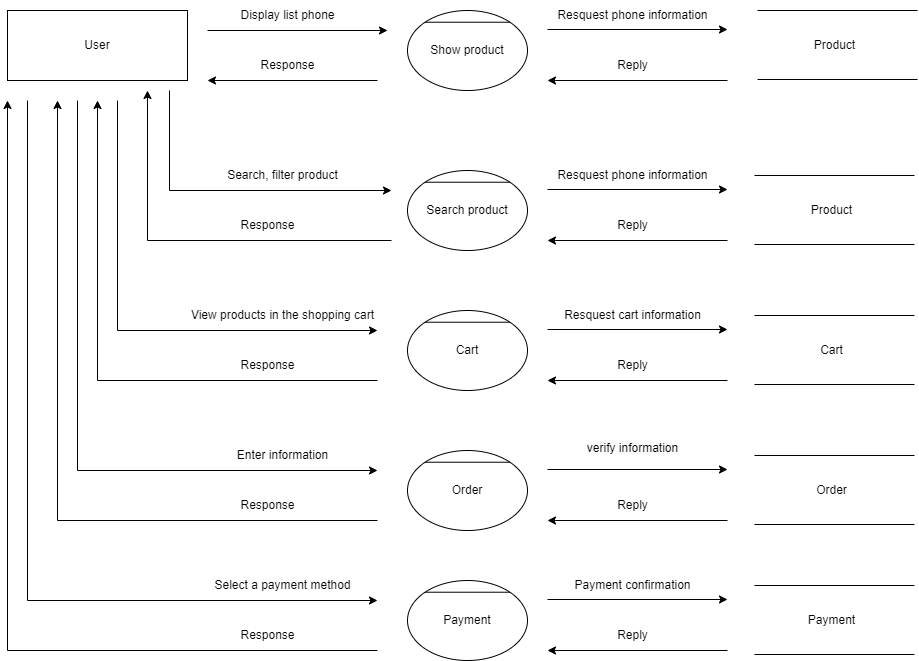

The diagram above was exported from draw.io. Its source (the exported page's mxGraphModel, read from the mxfile embedded in the PNG):
<mxGraphModel dx="1050" dy="549" grid="1" gridSize="10" guides="1" tooltips="1" connect="1" arrows="1" fold="1" page="1" pageScale="1" pageWidth="827" pageHeight="1169" math="0" shadow="0">
  <root>
    <mxCell id="0" />
    <mxCell id="1" parent="0" />
    <mxCell id="YdKeva5Hdzm8kdGaBUfP-1" value="User" style="rounded=0;whiteSpace=wrap;html=1;" parent="1" vertex="1">
      <mxGeometry x="30" y="130" width="180" height="70" as="geometry" />
    </mxCell>
    <mxCell id="YdKeva5Hdzm8kdGaBUfP-2" value="Show product" style="ellipse;whiteSpace=wrap;html=1;" parent="1" vertex="1">
      <mxGeometry x="430" y="130" width="120" height="80" as="geometry" />
    </mxCell>
    <mxCell id="YdKeva5Hdzm8kdGaBUfP-3" value="" style="endArrow=classic;html=1;rounded=0;" parent="1" edge="1">
      <mxGeometry width="50" height="50" relative="1" as="geometry">
        <mxPoint x="230" y="150" as="sourcePoint" />
        <mxPoint x="410" y="150" as="targetPoint" />
      </mxGeometry>
    </mxCell>
    <mxCell id="YdKeva5Hdzm8kdGaBUfP-4" value="" style="endArrow=classic;html=1;rounded=0;" parent="1" edge="1">
      <mxGeometry width="50" height="50" relative="1" as="geometry">
        <mxPoint x="400" y="200" as="sourcePoint" />
        <mxPoint x="230" y="200" as="targetPoint" />
      </mxGeometry>
    </mxCell>
    <mxCell id="YdKeva5Hdzm8kdGaBUfP-5" value="Display list phone" style="text;html=1;align=center;verticalAlign=middle;resizable=0;points=[];autosize=1;strokeColor=none;fillColor=none;" parent="1" vertex="1">
      <mxGeometry x="250" y="120" width="120" height="30" as="geometry" />
    </mxCell>
    <mxCell id="YdKeva5Hdzm8kdGaBUfP-6" value="Response" style="text;html=1;align=center;verticalAlign=middle;resizable=0;points=[];autosize=1;strokeColor=none;fillColor=none;" parent="1" vertex="1">
      <mxGeometry x="270" y="170" width="80" height="30" as="geometry" />
    </mxCell>
    <mxCell id="YdKeva5Hdzm8kdGaBUfP-7" value="" style="endArrow=none;html=1;rounded=0;" parent="1" edge="1">
      <mxGeometry width="50" height="50" relative="1" as="geometry">
        <mxPoint x="780" y="130" as="sourcePoint" />
        <mxPoint x="940" y="130" as="targetPoint" />
      </mxGeometry>
    </mxCell>
    <mxCell id="YdKeva5Hdzm8kdGaBUfP-8" value="" style="endArrow=none;html=1;rounded=0;" parent="1" edge="1">
      <mxGeometry width="50" height="50" relative="1" as="geometry">
        <mxPoint x="780" y="199" as="sourcePoint" />
        <mxPoint x="940" y="199" as="targetPoint" />
      </mxGeometry>
    </mxCell>
    <mxCell id="YdKeva5Hdzm8kdGaBUfP-9" value="Product" style="text;html=1;align=center;verticalAlign=middle;resizable=0;points=[];autosize=1;strokeColor=none;fillColor=none;" parent="1" vertex="1">
      <mxGeometry x="827" y="150" width="60" height="30" as="geometry" />
    </mxCell>
    <mxCell id="YdKeva5Hdzm8kdGaBUfP-10" value="" style="endArrow=classic;html=1;rounded=0;" parent="1" edge="1">
      <mxGeometry width="50" height="50" relative="1" as="geometry">
        <mxPoint x="570" y="149" as="sourcePoint" />
        <mxPoint x="750" y="149" as="targetPoint" />
      </mxGeometry>
    </mxCell>
    <mxCell id="YdKeva5Hdzm8kdGaBUfP-12" value="" style="endArrow=classic;html=1;rounded=0;" parent="1" edge="1">
      <mxGeometry width="50" height="50" relative="1" as="geometry">
        <mxPoint x="750" y="200" as="sourcePoint" />
        <mxPoint x="570" y="200" as="targetPoint" />
      </mxGeometry>
    </mxCell>
    <mxCell id="YdKeva5Hdzm8kdGaBUfP-13" value="Resquest phone information" style="text;html=1;align=center;verticalAlign=middle;resizable=0;points=[];autosize=1;strokeColor=none;fillColor=none;" parent="1" vertex="1">
      <mxGeometry x="570" y="120" width="170" height="30" as="geometry" />
    </mxCell>
    <mxCell id="YdKeva5Hdzm8kdGaBUfP-14" value="Reply" style="text;html=1;align=center;verticalAlign=middle;resizable=0;points=[];autosize=1;strokeColor=none;fillColor=none;" parent="1" vertex="1">
      <mxGeometry x="630" y="170" width="50" height="30" as="geometry" />
    </mxCell>
    <mxCell id="YdKeva5Hdzm8kdGaBUfP-15" value="Search product" style="ellipse;whiteSpace=wrap;html=1;" parent="1" vertex="1">
      <mxGeometry x="430" y="290" width="120" height="80" as="geometry" />
    </mxCell>
    <mxCell id="YdKeva5Hdzm8kdGaBUfP-17" value="" style="endArrow=classic;html=1;rounded=0;" parent="1" edge="1">
      <mxGeometry width="50" height="50" relative="1" as="geometry">
        <mxPoint x="192" y="210" as="sourcePoint" />
        <mxPoint x="414" y="310" as="targetPoint" />
        <Array as="points">
          <mxPoint x="192" y="310" />
        </Array>
      </mxGeometry>
    </mxCell>
    <mxCell id="YdKeva5Hdzm8kdGaBUfP-18" value="" style="endArrow=classic;html=1;rounded=0;" parent="1" edge="1">
      <mxGeometry width="50" height="50" relative="1" as="geometry">
        <mxPoint x="414" y="360" as="sourcePoint" />
        <mxPoint x="170" y="210" as="targetPoint" />
        <Array as="points">
          <mxPoint x="170" y="360" />
        </Array>
      </mxGeometry>
    </mxCell>
    <mxCell id="YdKeva5Hdzm8kdGaBUfP-19" value="Search, filter product" style="text;html=1;align=center;verticalAlign=middle;resizable=0;points=[];autosize=1;strokeColor=none;fillColor=none;" parent="1" vertex="1">
      <mxGeometry x="240" y="280" width="130" height="30" as="geometry" />
    </mxCell>
    <mxCell id="YdKeva5Hdzm8kdGaBUfP-20" value="Response" style="text;html=1;align=center;verticalAlign=middle;resizable=0;points=[];autosize=1;strokeColor=none;fillColor=none;" parent="1" vertex="1">
      <mxGeometry x="250" y="330" width="80" height="30" as="geometry" />
    </mxCell>
    <mxCell id="YdKeva5Hdzm8kdGaBUfP-21" value="" style="endArrow=none;html=1;rounded=0;" parent="1" edge="1">
      <mxGeometry width="50" height="50" relative="1" as="geometry">
        <mxPoint x="777" y="295" as="sourcePoint" />
        <mxPoint x="937" y="295" as="targetPoint" />
      </mxGeometry>
    </mxCell>
    <mxCell id="YdKeva5Hdzm8kdGaBUfP-22" value="" style="endArrow=none;html=1;rounded=0;" parent="1" edge="1">
      <mxGeometry width="50" height="50" relative="1" as="geometry">
        <mxPoint x="777" y="364" as="sourcePoint" />
        <mxPoint x="937" y="364" as="targetPoint" />
      </mxGeometry>
    </mxCell>
    <mxCell id="YdKeva5Hdzm8kdGaBUfP-23" value="Product" style="text;html=1;align=center;verticalAlign=middle;resizable=0;points=[];autosize=1;strokeColor=none;fillColor=none;" parent="1" vertex="1">
      <mxGeometry x="824" y="315" width="60" height="30" as="geometry" />
    </mxCell>
    <mxCell id="YdKeva5Hdzm8kdGaBUfP-24" value="" style="endArrow=classic;html=1;rounded=0;" parent="1" edge="1">
      <mxGeometry width="50" height="50" relative="1" as="geometry">
        <mxPoint x="570" y="309" as="sourcePoint" />
        <mxPoint x="750" y="309" as="targetPoint" />
      </mxGeometry>
    </mxCell>
    <mxCell id="YdKeva5Hdzm8kdGaBUfP-25" value="" style="endArrow=classic;html=1;rounded=0;" parent="1" edge="1">
      <mxGeometry width="50" height="50" relative="1" as="geometry">
        <mxPoint x="750" y="360" as="sourcePoint" />
        <mxPoint x="570" y="360" as="targetPoint" />
      </mxGeometry>
    </mxCell>
    <mxCell id="YdKeva5Hdzm8kdGaBUfP-26" value="Resquest phone information" style="text;html=1;align=center;verticalAlign=middle;resizable=0;points=[];autosize=1;strokeColor=none;fillColor=none;" parent="1" vertex="1">
      <mxGeometry x="570" y="280" width="170" height="30" as="geometry" />
    </mxCell>
    <mxCell id="YdKeva5Hdzm8kdGaBUfP-27" value="Reply" style="text;html=1;align=center;verticalAlign=middle;resizable=0;points=[];autosize=1;strokeColor=none;fillColor=none;" parent="1" vertex="1">
      <mxGeometry x="630" y="330" width="50" height="30" as="geometry" />
    </mxCell>
    <mxCell id="YdKeva5Hdzm8kdGaBUfP-28" value="Cart" style="ellipse;whiteSpace=wrap;html=1;" parent="1" vertex="1">
      <mxGeometry x="430" y="430" width="120" height="80" as="geometry" />
    </mxCell>
    <mxCell id="YdKeva5Hdzm8kdGaBUfP-29" value="View products in the shopping cart" style="text;html=1;align=center;verticalAlign=middle;resizable=0;points=[];autosize=1;strokeColor=none;fillColor=none;" parent="1" vertex="1">
      <mxGeometry x="200" y="420" width="210" height="30" as="geometry" />
    </mxCell>
    <mxCell id="YdKeva5Hdzm8kdGaBUfP-30" value="Response" style="text;html=1;align=center;verticalAlign=middle;resizable=0;points=[];autosize=1;strokeColor=none;fillColor=none;" parent="1" vertex="1">
      <mxGeometry x="250" y="470" width="80" height="30" as="geometry" />
    </mxCell>
    <mxCell id="YdKeva5Hdzm8kdGaBUfP-31" value="" style="endArrow=none;html=1;rounded=0;" parent="1" edge="1">
      <mxGeometry width="50" height="50" relative="1" as="geometry">
        <mxPoint x="777" y="435" as="sourcePoint" />
        <mxPoint x="937" y="435" as="targetPoint" />
      </mxGeometry>
    </mxCell>
    <mxCell id="YdKeva5Hdzm8kdGaBUfP-32" value="" style="endArrow=none;html=1;rounded=0;" parent="1" edge="1">
      <mxGeometry width="50" height="50" relative="1" as="geometry">
        <mxPoint x="777" y="504" as="sourcePoint" />
        <mxPoint x="937" y="504" as="targetPoint" />
      </mxGeometry>
    </mxCell>
    <mxCell id="YdKeva5Hdzm8kdGaBUfP-33" value="Cart" style="text;html=1;align=center;verticalAlign=middle;resizable=0;points=[];autosize=1;strokeColor=none;fillColor=none;" parent="1" vertex="1">
      <mxGeometry x="829" y="455" width="50" height="30" as="geometry" />
    </mxCell>
    <mxCell id="YdKeva5Hdzm8kdGaBUfP-34" value="" style="endArrow=classic;html=1;rounded=0;" parent="1" edge="1">
      <mxGeometry width="50" height="50" relative="1" as="geometry">
        <mxPoint x="570" y="449" as="sourcePoint" />
        <mxPoint x="750" y="449" as="targetPoint" />
      </mxGeometry>
    </mxCell>
    <mxCell id="YdKeva5Hdzm8kdGaBUfP-35" value="" style="endArrow=classic;html=1;rounded=0;" parent="1" edge="1">
      <mxGeometry width="50" height="50" relative="1" as="geometry">
        <mxPoint x="750" y="500" as="sourcePoint" />
        <mxPoint x="570" y="500" as="targetPoint" />
      </mxGeometry>
    </mxCell>
    <mxCell id="YdKeva5Hdzm8kdGaBUfP-36" value="Resquest cart information" style="text;html=1;align=center;verticalAlign=middle;resizable=0;points=[];autosize=1;strokeColor=none;fillColor=none;" parent="1" vertex="1">
      <mxGeometry x="575" y="420" width="160" height="30" as="geometry" />
    </mxCell>
    <mxCell id="YdKeva5Hdzm8kdGaBUfP-37" value="Reply" style="text;html=1;align=center;verticalAlign=middle;resizable=0;points=[];autosize=1;strokeColor=none;fillColor=none;" parent="1" vertex="1">
      <mxGeometry x="630" y="470" width="50" height="30" as="geometry" />
    </mxCell>
    <mxCell id="YdKeva5Hdzm8kdGaBUfP-38" value="" style="endArrow=classic;html=1;rounded=0;" parent="1" edge="1">
      <mxGeometry width="50" height="50" relative="1" as="geometry">
        <mxPoint x="140" y="220" as="sourcePoint" />
        <mxPoint x="400" y="450" as="targetPoint" />
        <Array as="points">
          <mxPoint x="140" y="450" />
        </Array>
      </mxGeometry>
    </mxCell>
    <mxCell id="YdKeva5Hdzm8kdGaBUfP-39" value="" style="endArrow=classic;html=1;rounded=0;" parent="1" edge="1">
      <mxGeometry width="50" height="50" relative="1" as="geometry">
        <mxPoint x="400" y="500" as="sourcePoint" />
        <mxPoint x="120" y="220" as="targetPoint" />
        <Array as="points">
          <mxPoint x="120" y="500" />
        </Array>
      </mxGeometry>
    </mxCell>
    <mxCell id="YdKeva5Hdzm8kdGaBUfP-40" value="Order" style="ellipse;whiteSpace=wrap;html=1;" parent="1" vertex="1">
      <mxGeometry x="430" y="570" width="120" height="80" as="geometry" />
    </mxCell>
    <mxCell id="YdKeva5Hdzm8kdGaBUfP-41" value="Enter information" style="text;html=1;align=center;verticalAlign=middle;resizable=0;points=[];autosize=1;strokeColor=none;fillColor=none;" parent="1" vertex="1">
      <mxGeometry x="250" y="560" width="110" height="30" as="geometry" />
    </mxCell>
    <mxCell id="YdKeva5Hdzm8kdGaBUfP-42" value="Response" style="text;html=1;align=center;verticalAlign=middle;resizable=0;points=[];autosize=1;strokeColor=none;fillColor=none;" parent="1" vertex="1">
      <mxGeometry x="250" y="610" width="80" height="30" as="geometry" />
    </mxCell>
    <mxCell id="YdKeva5Hdzm8kdGaBUfP-43" value="" style="endArrow=none;html=1;rounded=0;" parent="1" edge="1">
      <mxGeometry width="50" height="50" relative="1" as="geometry">
        <mxPoint x="777" y="575" as="sourcePoint" />
        <mxPoint x="937" y="575" as="targetPoint" />
      </mxGeometry>
    </mxCell>
    <mxCell id="YdKeva5Hdzm8kdGaBUfP-44" value="" style="endArrow=none;html=1;rounded=0;" parent="1" edge="1">
      <mxGeometry width="50" height="50" relative="1" as="geometry">
        <mxPoint x="777" y="644" as="sourcePoint" />
        <mxPoint x="937" y="644" as="targetPoint" />
      </mxGeometry>
    </mxCell>
    <mxCell id="YdKeva5Hdzm8kdGaBUfP-45" value="Order" style="text;html=1;align=center;verticalAlign=middle;resizable=0;points=[];autosize=1;strokeColor=none;fillColor=none;" parent="1" vertex="1">
      <mxGeometry x="829" y="595" width="50" height="30" as="geometry" />
    </mxCell>
    <mxCell id="YdKeva5Hdzm8kdGaBUfP-46" value="" style="endArrow=classic;html=1;rounded=0;" parent="1" edge="1">
      <mxGeometry width="50" height="50" relative="1" as="geometry">
        <mxPoint x="570" y="589" as="sourcePoint" />
        <mxPoint x="750" y="589" as="targetPoint" />
      </mxGeometry>
    </mxCell>
    <mxCell id="YdKeva5Hdzm8kdGaBUfP-47" value="" style="endArrow=classic;html=1;rounded=0;" parent="1" edge="1">
      <mxGeometry width="50" height="50" relative="1" as="geometry">
        <mxPoint x="750" y="640" as="sourcePoint" />
        <mxPoint x="570" y="640" as="targetPoint" />
      </mxGeometry>
    </mxCell>
    <mxCell id="YdKeva5Hdzm8kdGaBUfP-48" value="&#10;&lt;span style=&quot;color: rgb(0, 0, 0); font-family: Helvetica; font-size: 12px; font-style: normal; font-variant-ligatures: normal; font-variant-caps: normal; font-weight: 400; letter-spacing: normal; orphans: 2; text-align: center; text-indent: 0px; text-transform: none; widows: 2; word-spacing: 0px; -webkit-text-stroke-width: 0px; background-color: rgb(251, 251, 251); text-decoration-thickness: initial; text-decoration-style: initial; text-decoration-color: initial; float: none; display: inline !important;&quot;&gt;verify information&lt;/span&gt;&#10;&#10;" style="text;html=1;align=center;verticalAlign=middle;resizable=0;points=[];autosize=1;strokeColor=none;fillColor=none;" parent="1" vertex="1">
      <mxGeometry x="600" y="545" width="110" height="60" as="geometry" />
    </mxCell>
    <mxCell id="YdKeva5Hdzm8kdGaBUfP-49" value="Reply" style="text;html=1;align=center;verticalAlign=middle;resizable=0;points=[];autosize=1;strokeColor=none;fillColor=none;" parent="1" vertex="1">
      <mxGeometry x="630" y="610" width="50" height="30" as="geometry" />
    </mxCell>
    <mxCell id="YdKeva5Hdzm8kdGaBUfP-50" value="" style="endArrow=classic;html=1;rounded=0;" parent="1" edge="1">
      <mxGeometry width="50" height="50" relative="1" as="geometry">
        <mxPoint x="100" y="220" as="sourcePoint" />
        <mxPoint x="400" y="590" as="targetPoint" />
        <Array as="points">
          <mxPoint x="100" y="590" />
        </Array>
      </mxGeometry>
    </mxCell>
    <mxCell id="YdKeva5Hdzm8kdGaBUfP-51" value="" style="endArrow=classic;html=1;rounded=0;" parent="1" edge="1">
      <mxGeometry width="50" height="50" relative="1" as="geometry">
        <mxPoint x="400" y="640" as="sourcePoint" />
        <mxPoint x="80" y="220" as="targetPoint" />
        <Array as="points">
          <mxPoint x="80" y="640" />
        </Array>
      </mxGeometry>
    </mxCell>
    <mxCell id="YdKeva5Hdzm8kdGaBUfP-52" value="Payment" style="ellipse;whiteSpace=wrap;html=1;" parent="1" vertex="1">
      <mxGeometry x="430" y="700" width="120" height="80" as="geometry" />
    </mxCell>
    <mxCell id="YdKeva5Hdzm8kdGaBUfP-53" value="Select a payment method" style="text;html=1;align=center;verticalAlign=middle;resizable=0;points=[];autosize=1;strokeColor=none;fillColor=none;" parent="1" vertex="1">
      <mxGeometry x="225" y="690" width="160" height="30" as="geometry" />
    </mxCell>
    <mxCell id="YdKeva5Hdzm8kdGaBUfP-54" value="Response" style="text;html=1;align=center;verticalAlign=middle;resizable=0;points=[];autosize=1;strokeColor=none;fillColor=none;" parent="1" vertex="1">
      <mxGeometry x="250" y="740" width="80" height="30" as="geometry" />
    </mxCell>
    <mxCell id="YdKeva5Hdzm8kdGaBUfP-55" value="" style="endArrow=none;html=1;rounded=0;" parent="1" edge="1">
      <mxGeometry width="50" height="50" relative="1" as="geometry">
        <mxPoint x="777" y="705" as="sourcePoint" />
        <mxPoint x="937" y="705" as="targetPoint" />
      </mxGeometry>
    </mxCell>
    <mxCell id="YdKeva5Hdzm8kdGaBUfP-56" value="" style="endArrow=none;html=1;rounded=0;" parent="1" edge="1">
      <mxGeometry width="50" height="50" relative="1" as="geometry">
        <mxPoint x="777" y="774" as="sourcePoint" />
        <mxPoint x="937" y="774" as="targetPoint" />
      </mxGeometry>
    </mxCell>
    <mxCell id="YdKeva5Hdzm8kdGaBUfP-57" value="Payment" style="text;html=1;align=center;verticalAlign=middle;resizable=0;points=[];autosize=1;strokeColor=none;fillColor=none;" parent="1" vertex="1">
      <mxGeometry x="819" y="725" width="70" height="30" as="geometry" />
    </mxCell>
    <mxCell id="YdKeva5Hdzm8kdGaBUfP-58" value="" style="endArrow=classic;html=1;rounded=0;" parent="1" edge="1">
      <mxGeometry width="50" height="50" relative="1" as="geometry">
        <mxPoint x="570" y="719" as="sourcePoint" />
        <mxPoint x="750" y="719" as="targetPoint" />
      </mxGeometry>
    </mxCell>
    <mxCell id="YdKeva5Hdzm8kdGaBUfP-59" value="" style="endArrow=classic;html=1;rounded=0;" parent="1" edge="1">
      <mxGeometry width="50" height="50" relative="1" as="geometry">
        <mxPoint x="750" y="770" as="sourcePoint" />
        <mxPoint x="570" y="770" as="targetPoint" />
      </mxGeometry>
    </mxCell>
    <mxCell id="YdKeva5Hdzm8kdGaBUfP-60" value="Reply" style="text;html=1;align=center;verticalAlign=middle;resizable=0;points=[];autosize=1;strokeColor=none;fillColor=none;" parent="1" vertex="1">
      <mxGeometry x="630" y="740" width="50" height="30" as="geometry" />
    </mxCell>
    <mxCell id="YdKeva5Hdzm8kdGaBUfP-61" value="Payment confirmation" style="text;html=1;align=center;verticalAlign=middle;resizable=0;points=[];autosize=1;strokeColor=none;fillColor=none;" parent="1" vertex="1">
      <mxGeometry x="585" y="690" width="140" height="30" as="geometry" />
    </mxCell>
    <mxCell id="YdKeva5Hdzm8kdGaBUfP-62" value="" style="endArrow=classic;html=1;rounded=0;" parent="1" edge="1">
      <mxGeometry width="50" height="50" relative="1" as="geometry">
        <mxPoint x="50" y="220" as="sourcePoint" />
        <mxPoint x="400" y="720" as="targetPoint" />
        <Array as="points">
          <mxPoint x="50" y="720" />
        </Array>
      </mxGeometry>
    </mxCell>
    <mxCell id="YdKeva5Hdzm8kdGaBUfP-63" value="" style="endArrow=classic;html=1;rounded=0;" parent="1" edge="1">
      <mxGeometry width="50" height="50" relative="1" as="geometry">
        <mxPoint x="400" y="770" as="sourcePoint" />
        <mxPoint x="30" y="220" as="targetPoint" />
        <Array as="points">
          <mxPoint x="30" y="770" />
        </Array>
      </mxGeometry>
    </mxCell>
    <mxCell id="K8JKIjZKxRJfoV_Xnb-Y-1" value="" style="endArrow=none;html=1;rounded=0;exitX=0;exitY=0;exitDx=0;exitDy=0;entryX=1;entryY=0;entryDx=0;entryDy=0;" edge="1" parent="1" source="YdKeva5Hdzm8kdGaBUfP-2" target="YdKeva5Hdzm8kdGaBUfP-2">
      <mxGeometry width="50" height="50" relative="1" as="geometry">
        <mxPoint x="460" y="130" as="sourcePoint" />
        <mxPoint x="510" y="80" as="targetPoint" />
      </mxGeometry>
    </mxCell>
    <mxCell id="K8JKIjZKxRJfoV_Xnb-Y-2" value="" style="endArrow=none;html=1;rounded=0;exitX=0;exitY=0;exitDx=0;exitDy=0;entryX=1;entryY=0;entryDx=0;entryDy=0;" edge="1" parent="1" source="YdKeva5Hdzm8kdGaBUfP-15" target="YdKeva5Hdzm8kdGaBUfP-15">
      <mxGeometry width="50" height="50" relative="1" as="geometry">
        <mxPoint x="458" y="152" as="sourcePoint" />
        <mxPoint x="542" y="152" as="targetPoint" />
        <Array as="points" />
      </mxGeometry>
    </mxCell>
    <mxCell id="K8JKIjZKxRJfoV_Xnb-Y-3" value="" style="endArrow=none;html=1;rounded=0;entryX=0;entryY=0;entryDx=0;entryDy=0;exitX=1;exitY=0;exitDx=0;exitDy=0;" edge="1" parent="1" source="YdKeva5Hdzm8kdGaBUfP-28" target="YdKeva5Hdzm8kdGaBUfP-28">
      <mxGeometry width="50" height="50" relative="1" as="geometry">
        <mxPoint x="430" y="500" as="sourcePoint" />
        <mxPoint x="480" y="450" as="targetPoint" />
      </mxGeometry>
    </mxCell>
    <mxCell id="K8JKIjZKxRJfoV_Xnb-Y-4" value="" style="endArrow=none;html=1;rounded=0;entryX=1;entryY=0;entryDx=0;entryDy=0;exitX=0;exitY=0;exitDx=0;exitDy=0;" edge="1" parent="1" source="YdKeva5Hdzm8kdGaBUfP-40" target="YdKeva5Hdzm8kdGaBUfP-40">
      <mxGeometry width="50" height="50" relative="1" as="geometry">
        <mxPoint x="470" y="590" as="sourcePoint" />
        <mxPoint x="520" y="540" as="targetPoint" />
      </mxGeometry>
    </mxCell>
    <mxCell id="K8JKIjZKxRJfoV_Xnb-Y-5" value="" style="endArrow=none;html=1;rounded=0;entryX=1;entryY=0;entryDx=0;entryDy=0;exitX=0;exitY=0;exitDx=0;exitDy=0;" edge="1" parent="1" source="YdKeva5Hdzm8kdGaBUfP-52" target="YdKeva5Hdzm8kdGaBUfP-52">
      <mxGeometry width="50" height="50" relative="1" as="geometry">
        <mxPoint x="470" y="770" as="sourcePoint" />
        <mxPoint x="520" y="720" as="targetPoint" />
      </mxGeometry>
    </mxCell>
  </root>
</mxGraphModel>